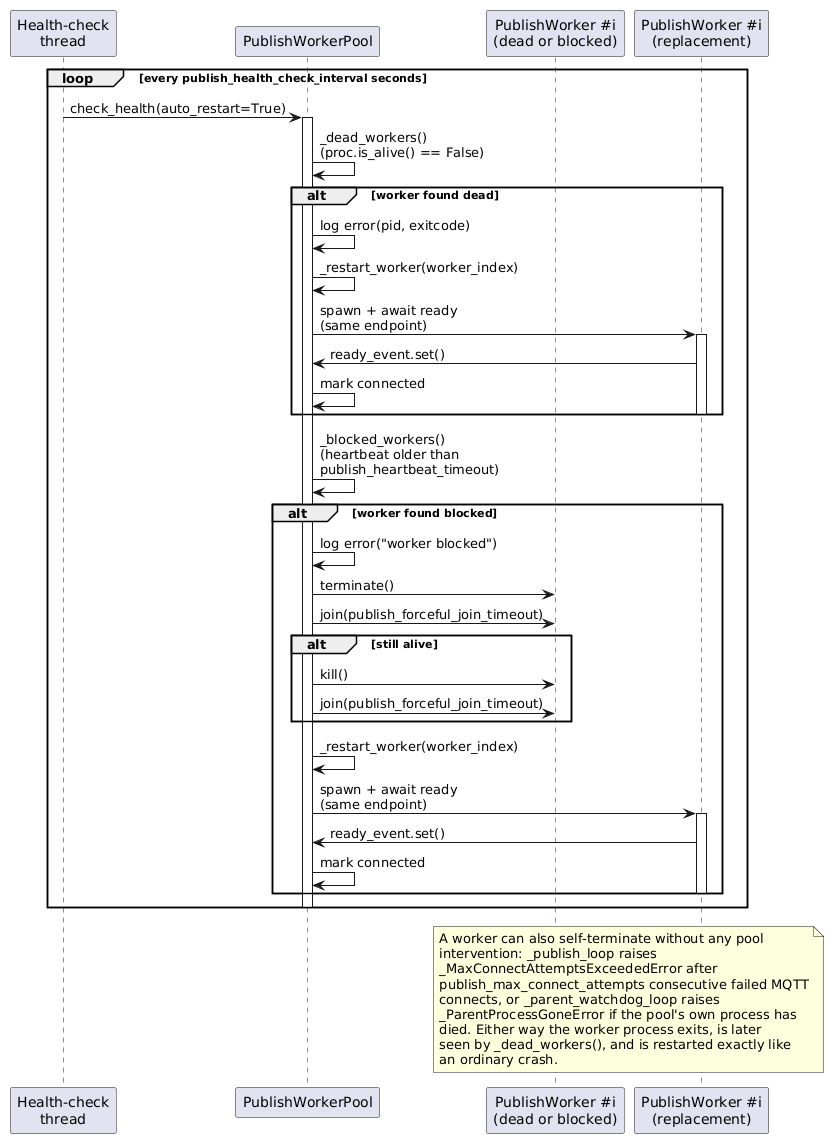

The diagram above was rendered by PlantUML. Its source (embedded in the PNG):
@startuml
participant "Health-check\nthread" as Health
participant "PublishWorkerPool" as Pool
participant "PublishWorker #i\n(dead or blocked)" as Worker
participant "PublishWorker #i\n(replacement)" as NewWorker

loop every publish_health_check_interval seconds
    Health -> Pool: check_health(auto_restart=True)
    activate Pool

    Pool -> Pool: _dead_workers()\n(proc.is_alive() == False)
    alt worker found dead
        Pool -> Pool: log error(pid, exitcode)
        Pool -> Pool: _restart_worker(worker_index)
        Pool -> NewWorker: spawn + await ready\n(same endpoint)
        activate NewWorker
        NewWorker -> Pool: ready_event.set()
        Pool -> Pool: mark connected
        deactivate NewWorker
    end

    Pool -> Pool: _blocked_workers()\n(heartbeat older than\npublish_heartbeat_timeout)
    alt worker found blocked
        Pool -> Pool: log error("worker blocked")
        Pool -> Worker: terminate()
        Pool -> Worker: join(publish_forceful_join_timeout)
        alt still alive
            Pool -> Worker: kill()
            Pool -> Worker: join(publish_forceful_join_timeout)
        end
        deactivate Worker
        Pool -> Pool: _restart_worker(worker_index)
        Pool -> NewWorker: spawn + await ready\n(same endpoint)
        activate NewWorker
        NewWorker -> Pool: ready_event.set()
        Pool -> Pool: mark connected
        deactivate NewWorker
    end
    deactivate Pool
end

note over Worker, NewWorker
  A worker can also self-terminate without any pool
  intervention: _publish_loop raises
  _MaxConnectAttemptsExceededError after
  publish_max_connect_attempts consecutive failed MQTT
  connects, or _parent_watchdog_loop raises
  _ParentProcessGoneError if the pool's own process has
  died. Either way the worker process exits, is later
  seen by _dead_workers(), and is restarted exactly like
  an ordinary crash.
end note
@enduml